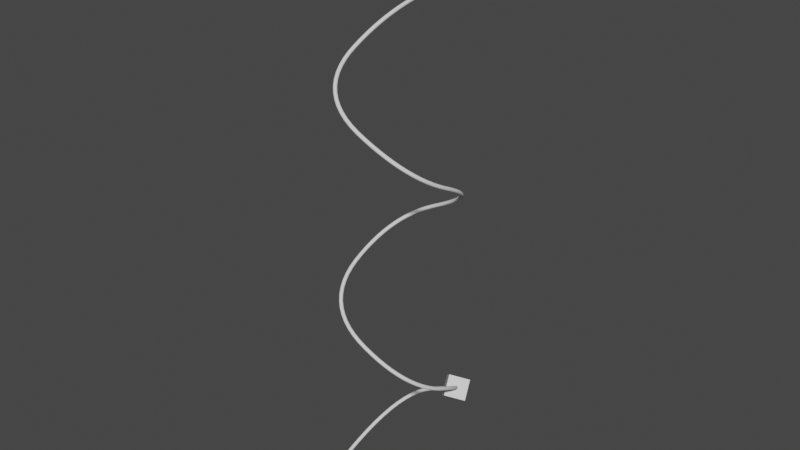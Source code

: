 # Source: lab1.blend  (saved by Blender 3.3.6; exported with 4.5.12 LTS)
import bpy
from mathutils import Matrix  # noqa: F401  (used for matrix-valued properties, if any)

bpy.ops.wm.read_factory_settings(use_empty=True)
scene = bpy.context.scene
scene.name = 'Scene'

# ---- collections
col_collection = bpy.data.collections.new('Collection'); scene.collection.children.link(col_collection)

# ---- world
world_world = bpy.data.worlds.new('World'); scene.world = world_world
world_world.use_nodes = True; world_world.node_tree.nodes.clear()
_N = world_world.node_tree.nodes; _L = world_world.node_tree.links
n0 = _N.new('ShaderNodeOutputWorld'); n0.name = 'World Output'; n0.location = (300, 300)
n1 = _N.new('ShaderNodeBackground'); n1.name = 'Background'; n1.location = (10, 300)
n1.inputs[0].default_value = (0.05088, 0.05088, 0.05088, 1.0)
_L.new(n1.outputs[0], n0.inputs[0])
n0.is_active_output = True
world_world.color = (0.05088, 0.05088, 0.05088)
world_world.use_sun_shadow = False
world_world.sun_shadow_jitter_overblur = 0.0

# ---- meshes
me_cube_016 = bpy.data.meshes.new('Cube.016')
me_cube_016.from_pydata([(-1.0, -1.0, -1.0), (-1.0, -1.0, 1.0), (-1.0, 1.0, -1.0), (-1.0, 1.0, 1.0), (1.0, -1.0, -1.0), (1.0, -1.0, 1.0), (1.0, 1.0, -1.0), (1.0, 1.0, 1.0)], [], [(0, 1, 3, 2), (2, 3, 7, 6), (6, 7, 5, 4), (4, 5, 1, 0), (2, 6, 4, 0), (7, 3, 1, 5)])
_uv = me_cube_016.uv_layers.new(name='UVMap')
_uv.uv.foreach_set('vector', [0.375, 0.0, 0.625, 0.0, 0.625, 0.25, 0.375, 0.25, 0.375, 0.25, 0.625, 0.25, 0.625, 0.5, 0.375, 0.5, 0.375, 0.5, 0.625, 0.5, 0.625, 0.75, 0.375, 0.75, 0.375, 0.75, 0.625, 0.75, 0.625, 1.0, 0.375, 1.0, 0.125, 0.5, 0.375, 0.5, 0.375, 0.75, 0.125, 0.75, 0.625, 0.5, 0.875, 0.5, 0.875, 0.75, 0.625, 0.75])
me_cube_016.update()

# ---- curves / text
cu_curve_009 = bpy.data.curves.new('curve.009', 'CURVE')
cu_curve_009.dimensions = '3D'
_sp = cu_curve_009.splines.new('NURBS'); _sp.points.add(11)
_sp.points.foreach_set('co', [0.0, 0.0, 0.0, 1.0, 0.0, 10.0, 5.0, 1.0, 10.0, 10.0, 10.0, 1.0, 10.0, 0.0, 15.0, 1.0, 0.0, 0.0, 20.0, 1.0, 0.0, 10.0, 25.0, 1.0, 10.0, 10.0, 30.0, 1.0, 10.0, 0.0, 35.0, 1.0, 0.0, 0.0, 40.0, 1.0, 0.0, 10.0, 45.0, 1.0, 10.0, 10.0, 50.0, 1.0, 10.0, 0.0, 55.0, 1.0])
_sp.order_u = 3
_sp.use_endpoint_u = True
cu_curve_009.use_path = True
cu_curve_009.bevel_depth = 0.18
cu_curve_009.eval_time = 18.4
cu_curve_009.fill_mode = 'FULL'

# ---- objects
ob_curve_obj = bpy.data.objects.new('curve_obj', cu_curve_009)
ob_cube = bpy.data.objects.new('Cube', me_cube_016)

# ---- transforms, parenting, visibility, modifiers, constraints
ob_curve_obj.location = (0.0, 0.0, 0.0)
ob_cube.location = (0.0, 0.0, 0.0)
_c = ob_cube.constraints.new('FOLLOW_PATH'); _c.name = 'Follow Path'
_c.target = ob_curve_obj
_c.use_curve_follow = True

# ---- collection membership
scene.collection.objects.link(ob_curve_obj)
col_collection.objects.link(ob_cube)

# ---- scene / render settings (as saved in the file)
scene.frame_start = 1; scene.frame_end = 250; scene.frame_set(47)
scene.render.engine = 'BLENDER_EEVEE_NEXT'
scene.cycles.sampling_pattern = 'TABULATED_SOBOL'
scene.cycles.use_light_tree = False
scene.view_settings.view_transform = 'Filmic'
bpy.context.view_layer.update()

# ---- added for rendering (the .blend has no active camera and no usable light): camera, sun
cam_auto = bpy.data.cameras.new('AutoCamera')
cam_auto.lens = 50.0
cam_auto.sensor_width = 36.0
cam_auto.clip_end = 1000.0
ob_auto_camera = bpy.data.objects.new('AutoCamera', cam_auto)
scene.collection.objects.link(ob_auto_camera)
ob_auto_camera.location = (60.0256, -61.0307, 71.5205)
ob_auto_camera.rotation_euler = (1.09748, -7.21219e-08, 0.694738)
scene.camera = ob_auto_camera
light_auto_sun = bpy.data.lights.new('AutoSun', 'SUN')
light_auto_sun.energy = 3.0
light_auto_sun.angle = 0.0523599
ob_auto_sun = bpy.data.objects.new('AutoSun', light_auto_sun)
scene.collection.objects.link(ob_auto_sun)
ob_auto_sun.rotation_euler = (0.872665, 0.174533, 0.523599)
bpy.context.view_layer.update()
